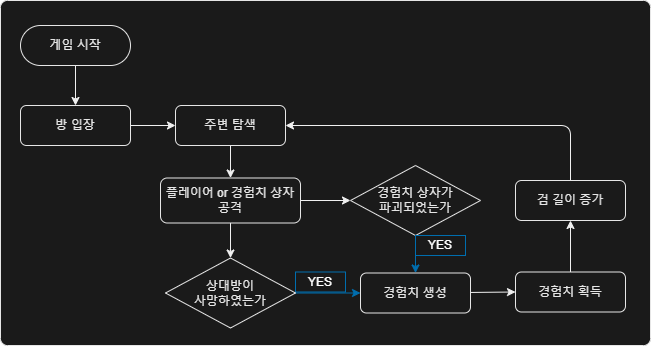

The diagram above was exported from draw.io. Its source (the exported page's mxGraphModel, read from the mxfile embedded in the PNG):
<mxGraphModel dx="704" dy="512" grid="1" gridSize="10" guides="1" tooltips="1" connect="1" arrows="1" fold="1" page="1" pageScale="1" pageWidth="1169" pageHeight="827" math="0" shadow="0">
  <root>
    <mxCell id="0" />
    <mxCell id="1" parent="0" />
    <mxCell id="45" value="" style="rounded=1;whiteSpace=wrap;html=1;fontColor=#E6E6E6;fillColor=#1A1A1A;arcSize=2;fillStyle=solid;strokeColor=#E6E6E6;" parent="1" vertex="1">
      <mxGeometry x="260" y="115" width="650" height="345" as="geometry" />
    </mxCell>
    <mxCell id="17" style="edgeStyle=none;html=1;entryX=0.5;entryY=0;entryDx=0;entryDy=0;fontColor=#E6E6E6;strokeColor=#F0F0F0;" parent="1" source="15" target="22" edge="1">
      <mxGeometry relative="1" as="geometry">
        <mxPoint x="335" y="220" as="targetPoint" />
      </mxGeometry>
    </mxCell>
    <mxCell id="15" value="게임 시작" style="rounded=1;whiteSpace=wrap;html=1;arcSize=50;fontColor=#E6E6E6;fillColor=none;strokeColor=#E6E6E6;" parent="1" vertex="1">
      <mxGeometry x="280" y="140" width="110" height="40" as="geometry" />
    </mxCell>
    <mxCell id="75" style="edgeStyle=none;html=1;entryX=0;entryY=0.5;entryDx=0;entryDy=0;strokeColor=#F0F0F0;" edge="1" parent="1" source="22" target="74">
      <mxGeometry relative="1" as="geometry" />
    </mxCell>
    <mxCell id="22" value="방&amp;nbsp;입장" style="rounded=1;whiteSpace=wrap;html=1;fontColor=#E6E6E6;fillColor=none;strokeColor=#E6E6E6;" parent="1" vertex="1">
      <mxGeometry x="280" y="220" width="110" height="40" as="geometry" />
    </mxCell>
    <mxCell id="24" value="YES" style="text;html=1;strokeColor=#006EAF;fillColor=none;align=center;verticalAlign=middle;whiteSpace=wrap;rounded=0;fontColor=#ffffff;" parent="1" vertex="1">
      <mxGeometry x="555" y="386.5" width="50" height="20" as="geometry" />
    </mxCell>
    <mxCell id="63" style="edgeStyle=none;html=1;entryX=0.5;entryY=0;entryDx=0;entryDy=0;strokeColor=#F0F0F0;" edge="1" parent="1" source="48" target="56">
      <mxGeometry relative="1" as="geometry" />
    </mxCell>
    <mxCell id="64" style="edgeStyle=none;html=1;entryX=0;entryY=0.5;entryDx=0;entryDy=0;strokeColor=#F0F0F0;" edge="1" parent="1" source="48" target="54">
      <mxGeometry relative="1" as="geometry" />
    </mxCell>
    <mxCell id="48" value="플레이어 or 경험치 상자&lt;br&gt;공격" style="rounded=1;whiteSpace=wrap;html=1;fontColor=#E6E6E6;fillColor=none;strokeColor=#E6E6E6;" vertex="1" parent="1">
      <mxGeometry x="420" y="292.5" width="140" height="45" as="geometry" />
    </mxCell>
    <mxCell id="65" style="edgeStyle=none;html=1;entryX=0.5;entryY=0;entryDx=0;entryDy=0;fillColor=#1ba1e2;strokeColor=#006EAF;" edge="1" parent="1" source="54" target="57">
      <mxGeometry relative="1" as="geometry" />
    </mxCell>
    <mxCell id="54" value="경험치 상자가 &lt;br&gt;파괴되었는가" style="rhombus;whiteSpace=wrap;html=1;fontColor=#E6E6E6;fillColor=none;strokeColor=#E6E6E6;" vertex="1" parent="1">
      <mxGeometry x="610" y="280" width="130" height="70" as="geometry" />
    </mxCell>
    <mxCell id="58" style="edgeStyle=none;html=1;entryX=0;entryY=0.5;entryDx=0;entryDy=0;fillColor=#1ba1e2;strokeColor=#006EAF;" edge="1" parent="1" source="56" target="57">
      <mxGeometry relative="1" as="geometry" />
    </mxCell>
    <mxCell id="56" value="상대방이&lt;br&gt;사망하였는가" style="rhombus;whiteSpace=wrap;html=1;fontColor=#E6E6E6;fillColor=none;strokeColor=#E6E6E6;" vertex="1" parent="1">
      <mxGeometry x="425" y="372.5" width="130" height="70" as="geometry" />
    </mxCell>
    <mxCell id="72" style="edgeStyle=none;html=1;entryX=0;entryY=0.5;entryDx=0;entryDy=0;strokeColor=#F0F0F0;" edge="1" parent="1" source="57" target="68">
      <mxGeometry relative="1" as="geometry" />
    </mxCell>
    <mxCell id="57" value="경험치 생성" style="rounded=1;whiteSpace=wrap;html=1;fontColor=#E6E6E6;fillColor=none;strokeColor=#E6E6E6;" vertex="1" parent="1">
      <mxGeometry x="620" y="387.5" width="110" height="40" as="geometry" />
    </mxCell>
    <mxCell id="60" value="YES" style="text;html=1;strokeColor=#006EAF;fillColor=none;align=center;verticalAlign=middle;whiteSpace=wrap;rounded=0;fontColor=#ffffff;" vertex="1" parent="1">
      <mxGeometry x="675" y="350" width="50" height="20" as="geometry" />
    </mxCell>
    <mxCell id="73" style="edgeStyle=none;html=1;entryX=0.5;entryY=1;entryDx=0;entryDy=0;strokeColor=#F0F0F0;" edge="1" parent="1" source="68" target="69">
      <mxGeometry relative="1" as="geometry">
        <mxPoint x="830" y="352.5" as="targetPoint" />
      </mxGeometry>
    </mxCell>
    <mxCell id="68" value="경험치 획득" style="rounded=1;whiteSpace=wrap;html=1;fontColor=#E6E6E6;fillColor=none;strokeColor=#E6E6E6;" vertex="1" parent="1">
      <mxGeometry x="775" y="386.5" width="110" height="40" as="geometry" />
    </mxCell>
    <mxCell id="77" style="edgeStyle=none;html=1;entryX=1;entryY=0.5;entryDx=0;entryDy=0;strokeColor=#F0F0F0;" edge="1" parent="1" source="69" target="74">
      <mxGeometry relative="1" as="geometry">
        <Array as="points">
          <mxPoint x="830" y="240" />
        </Array>
      </mxGeometry>
    </mxCell>
    <mxCell id="69" value="검 길이 증가" style="rounded=1;whiteSpace=wrap;html=1;fontColor=#E6E6E6;fillColor=none;strokeColor=#E6E6E6;" vertex="1" parent="1">
      <mxGeometry x="775" y="295" width="110" height="40" as="geometry" />
    </mxCell>
    <mxCell id="76" style="edgeStyle=none;html=1;entryX=0.5;entryY=0;entryDx=0;entryDy=0;strokeColor=#F0F0F0;" edge="1" parent="1" source="74" target="48">
      <mxGeometry relative="1" as="geometry" />
    </mxCell>
    <mxCell id="74" value="주변 탐색" style="rounded=1;whiteSpace=wrap;html=1;fontColor=#E6E6E6;fillColor=none;strokeColor=#E6E6E6;" vertex="1" parent="1">
      <mxGeometry x="435" y="220" width="110" height="40" as="geometry" />
    </mxCell>
  </root>
</mxGraphModel>